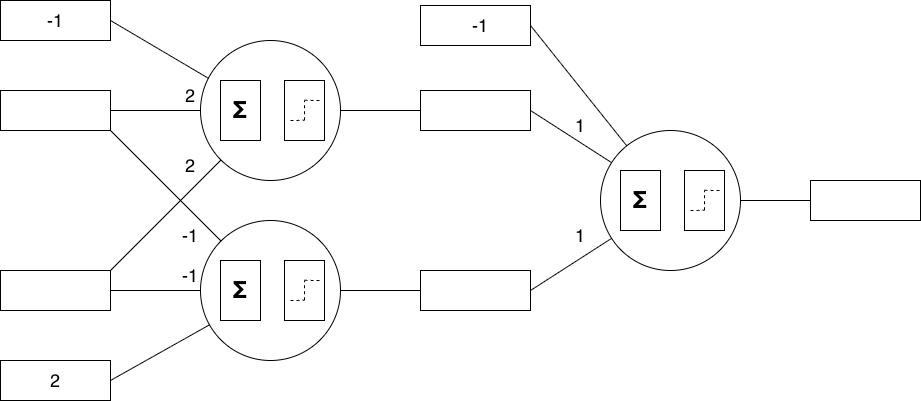

The diagram above was exported from draw.io. Its source (the exported page's mxGraphModel, read from the mxfile embedded in the PNG):
<mxGraphModel dx="1208" dy="1201" grid="1" gridSize="10" guides="1" tooltips="1" connect="1" arrows="1" fold="1" page="1" pageScale="1" pageWidth="2336" pageHeight="1654" math="0" shadow="0">
  <root>
    <mxCell id="0" />
    <mxCell id="1" parent="0" />
    <mxCell id="E9X5KKtF6wZdDT3BoWNY-1" edge="1" parent="1" source="E9X5KKtF6wZdDT3BoWNY-2" style="edgeStyle=orthogonalEdgeStyle;rounded=0;orthogonalLoop=1;jettySize=auto;html=1;exitX=1;exitY=0.5;exitDx=0;exitDy=0;endArrow=none;endFill=0;">
      <mxGeometry relative="1" as="geometry">
        <mxPoint x="540" y="200" as="targetPoint" />
      </mxGeometry>
    </mxCell>
    <mxCell id="E9X5KKtF6wZdDT3BoWNY-2" parent="1" style="ellipse;whiteSpace=wrap;html=1;aspect=fixed;" value="" vertex="1">
      <mxGeometry height="140" width="140" x="320" y="130" as="geometry" />
    </mxCell>
    <mxCell id="E9X5KKtF6wZdDT3BoWNY-3" parent="1" style="rounded=0;whiteSpace=wrap;html=1;" value="&lt;b&gt;&lt;font style=&quot;font-size: 24px;&quot;&gt;Σ&lt;/font&gt;&lt;/b&gt;" vertex="1">
      <mxGeometry height="60" width="40" x="340" y="170" as="geometry" />
    </mxCell>
    <mxCell id="E9X5KKtF6wZdDT3BoWNY-4" parent="1" style="rounded=0;whiteSpace=wrap;html=1;" value="" vertex="1">
      <mxGeometry height="60" width="40" x="404" y="170" as="geometry" />
    </mxCell>
    <mxCell id="E9X5KKtF6wZdDT3BoWNY-5" edge="1" parent="1" style="endArrow=none;dashed=1;html=1;rounded=0;" value="">
      <mxGeometry height="50" relative="1" width="50" as="geometry">
        <mxPoint x="410" y="210" as="sourcePoint" />
        <mxPoint x="424" y="209.77999999999997" as="targetPoint" />
      </mxGeometry>
    </mxCell>
    <mxCell id="E9X5KKtF6wZdDT3BoWNY-6" edge="1" parent="1" style="endArrow=none;dashed=1;html=1;rounded=0;" value="">
      <mxGeometry height="50" relative="1" width="50" as="geometry">
        <mxPoint x="424" y="189.77999999999997" as="sourcePoint" />
        <mxPoint x="440" y="190" as="targetPoint" />
      </mxGeometry>
    </mxCell>
    <mxCell id="E9X5KKtF6wZdDT3BoWNY-7" edge="1" parent="1" style="endArrow=none;dashed=1;html=1;rounded=0;" value="">
      <mxGeometry height="50" relative="1" width="50" as="geometry">
        <mxPoint x="424" y="209.77999999999997" as="sourcePoint" />
        <mxPoint x="424" y="189.77999999999997" as="targetPoint" />
      </mxGeometry>
    </mxCell>
    <mxCell id="E9X5KKtF6wZdDT3BoWNY-8" edge="1" parent="1" source="E9X5KKtF6wZdDT3BoWNY-9" style="rounded=0;orthogonalLoop=1;jettySize=auto;html=1;exitX=1;exitY=1;exitDx=0;exitDy=0;entryX=0;entryY=0;entryDx=0;entryDy=0;endArrow=none;endFill=0;" target="E9X5KKtF6wZdDT3BoWNY-16">
      <mxGeometry relative="1" as="geometry" />
    </mxCell>
    <mxCell id="E9X5KKtF6wZdDT3BoWNY-9" parent="1" style="rounded=0;whiteSpace=wrap;html=1;" value="" vertex="1">
      <mxGeometry height="40" width="110" x="120" y="180" as="geometry" />
    </mxCell>
    <mxCell id="E9X5KKtF6wZdDT3BoWNY-10" parent="1" style="rounded=0;whiteSpace=wrap;html=1;" value="" vertex="1">
      <mxGeometry height="40" width="110" x="540" y="180" as="geometry" />
    </mxCell>
    <mxCell id="E9X5KKtF6wZdDT3BoWNY-11" edge="1" parent="1" source="E9X5KKtF6wZdDT3BoWNY-2" style="endArrow=none;html=1;rounded=0;entryX=1;entryY=0.5;entryDx=0;entryDy=0;" target="E9X5KKtF6wZdDT3BoWNY-9" value="">
      <mxGeometry height="50" relative="1" width="50" as="geometry">
        <mxPoint x="370" y="210" as="sourcePoint" />
        <mxPoint x="420" y="160" as="targetPoint" />
      </mxGeometry>
    </mxCell>
    <mxCell id="E9X5KKtF6wZdDT3BoWNY-12" edge="1" parent="1" source="E9X5KKtF6wZdDT3BoWNY-2" style="endArrow=none;html=1;rounded=0;entryX=1;entryY=0;entryDx=0;entryDy=0;" target="E9X5KKtF6wZdDT3BoWNY-25" value="">
      <mxGeometry height="50" relative="1" width="50" as="geometry">
        <mxPoint x="336" y="182" as="sourcePoint" />
        <mxPoint x="230" y="260" as="targetPoint" />
      </mxGeometry>
    </mxCell>
    <mxCell id="E9X5KKtF6wZdDT3BoWNY-13" parent="1" style="rounded=0;whiteSpace=wrap;html=1;" value="" vertex="1">
      <mxGeometry height="40" width="110" x="120" y="90" as="geometry" />
    </mxCell>
    <mxCell id="E9X5KKtF6wZdDT3BoWNY-14" edge="1" parent="1" source="E9X5KKtF6wZdDT3BoWNY-2" style="endArrow=none;html=1;rounded=0;entryX=1;entryY=0.5;entryDx=0;entryDy=0;exitX=0.058;exitY=0.271;exitDx=0;exitDy=0;exitPerimeter=0;" target="E9X5KKtF6wZdDT3BoWNY-13" value="">
      <mxGeometry height="50" relative="1" width="50" as="geometry">
        <mxPoint x="330" y="210" as="sourcePoint" />
        <mxPoint x="240" y="210" as="targetPoint" />
      </mxGeometry>
    </mxCell>
    <mxCell id="E9X5KKtF6wZdDT3BoWNY-15" edge="1" parent="1" source="E9X5KKtF6wZdDT3BoWNY-16" style="edgeStyle=orthogonalEdgeStyle;rounded=0;orthogonalLoop=1;jettySize=auto;html=1;exitX=1;exitY=0.5;exitDx=0;exitDy=0;endArrow=none;endFill=0;" target="E9X5KKtF6wZdDT3BoWNY-22">
      <mxGeometry relative="1" as="geometry" />
    </mxCell>
    <mxCell id="E9X5KKtF6wZdDT3BoWNY-16" parent="1" style="ellipse;whiteSpace=wrap;html=1;aspect=fixed;" value="" vertex="1">
      <mxGeometry height="140" width="140" x="320" y="310" as="geometry" />
    </mxCell>
    <mxCell id="E9X5KKtF6wZdDT3BoWNY-17" parent="1" style="rounded=0;whiteSpace=wrap;html=1;" value="&lt;b&gt;&lt;font style=&quot;font-size: 24px;&quot;&gt;Σ&lt;/font&gt;&lt;/b&gt;" vertex="1">
      <mxGeometry height="60" width="40" x="340" y="350" as="geometry" />
    </mxCell>
    <mxCell id="E9X5KKtF6wZdDT3BoWNY-18" parent="1" style="rounded=0;whiteSpace=wrap;html=1;" value="" vertex="1">
      <mxGeometry height="60" width="40" x="404" y="350" as="geometry" />
    </mxCell>
    <mxCell id="E9X5KKtF6wZdDT3BoWNY-19" edge="1" parent="1" style="endArrow=none;dashed=1;html=1;rounded=0;" value="">
      <mxGeometry height="50" relative="1" width="50" as="geometry">
        <mxPoint x="410" y="390" as="sourcePoint" />
        <mxPoint x="424" y="389.78" as="targetPoint" />
      </mxGeometry>
    </mxCell>
    <mxCell id="E9X5KKtF6wZdDT3BoWNY-20" edge="1" parent="1" style="endArrow=none;dashed=1;html=1;rounded=0;" value="">
      <mxGeometry height="50" relative="1" width="50" as="geometry">
        <mxPoint x="424" y="369.78" as="sourcePoint" />
        <mxPoint x="440" y="370" as="targetPoint" />
      </mxGeometry>
    </mxCell>
    <mxCell id="E9X5KKtF6wZdDT3BoWNY-21" edge="1" parent="1" style="endArrow=none;dashed=1;html=1;rounded=0;" value="">
      <mxGeometry height="50" relative="1" width="50" as="geometry">
        <mxPoint x="424" y="389.78" as="sourcePoint" />
        <mxPoint x="424" y="369.78" as="targetPoint" />
      </mxGeometry>
    </mxCell>
    <mxCell id="E9X5KKtF6wZdDT3BoWNY-22" parent="1" style="rounded=0;whiteSpace=wrap;html=1;" value="" vertex="1">
      <mxGeometry height="40" width="110" x="540" y="360" as="geometry" />
    </mxCell>
    <mxCell id="E9X5KKtF6wZdDT3BoWNY-23" edge="1" parent="1" source="E9X5KKtF6wZdDT3BoWNY-16" style="endArrow=none;html=1;rounded=0;entryX=1;entryY=0.5;entryDx=0;entryDy=0;" value="">
      <mxGeometry height="50" relative="1" width="50" as="geometry">
        <mxPoint x="370" y="390" as="sourcePoint" />
        <mxPoint x="230" y="380" as="targetPoint" />
      </mxGeometry>
    </mxCell>
    <mxCell id="E9X5KKtF6wZdDT3BoWNY-25" parent="1" style="rounded=0;whiteSpace=wrap;html=1;" value="" vertex="1">
      <mxGeometry height="40" width="110" x="120" y="360" as="geometry" />
    </mxCell>
    <mxCell id="E9X5KKtF6wZdDT3BoWNY-26" edge="1" parent="1" source="E9X5KKtF6wZdDT3BoWNY-27" style="edgeStyle=orthogonalEdgeStyle;rounded=0;orthogonalLoop=1;jettySize=auto;html=1;exitX=1;exitY=0.5;exitDx=0;exitDy=0;endArrow=none;endFill=0;" target="E9X5KKtF6wZdDT3BoWNY-33">
      <mxGeometry relative="1" as="geometry" />
    </mxCell>
    <mxCell id="E9X5KKtF6wZdDT3BoWNY-27" parent="1" style="ellipse;whiteSpace=wrap;html=1;aspect=fixed;" value="" vertex="1">
      <mxGeometry height="140" width="140" x="720" y="220" as="geometry" />
    </mxCell>
    <mxCell id="E9X5KKtF6wZdDT3BoWNY-28" parent="1" style="rounded=0;whiteSpace=wrap;html=1;" value="&lt;b&gt;&lt;font style=&quot;font-size: 24px;&quot;&gt;Σ&lt;/font&gt;&lt;/b&gt;" vertex="1">
      <mxGeometry height="60" width="40" x="740" y="260" as="geometry" />
    </mxCell>
    <mxCell id="E9X5KKtF6wZdDT3BoWNY-29" parent="1" style="rounded=0;whiteSpace=wrap;html=1;" value="" vertex="1">
      <mxGeometry height="60" width="40" x="804" y="260" as="geometry" />
    </mxCell>
    <mxCell id="E9X5KKtF6wZdDT3BoWNY-30" edge="1" parent="1" style="endArrow=none;dashed=1;html=1;rounded=0;" value="">
      <mxGeometry height="50" relative="1" width="50" as="geometry">
        <mxPoint x="810" y="300" as="sourcePoint" />
        <mxPoint x="824" y="299.78" as="targetPoint" />
      </mxGeometry>
    </mxCell>
    <mxCell id="E9X5KKtF6wZdDT3BoWNY-31" edge="1" parent="1" style="endArrow=none;dashed=1;html=1;rounded=0;" value="">
      <mxGeometry height="50" relative="1" width="50" as="geometry">
        <mxPoint x="824" y="279.78" as="sourcePoint" />
        <mxPoint x="840" y="280" as="targetPoint" />
      </mxGeometry>
    </mxCell>
    <mxCell id="E9X5KKtF6wZdDT3BoWNY-32" edge="1" parent="1" style="endArrow=none;dashed=1;html=1;rounded=0;" value="">
      <mxGeometry height="50" relative="1" width="50" as="geometry">
        <mxPoint x="824" y="299.78" as="sourcePoint" />
        <mxPoint x="824" y="279.78" as="targetPoint" />
      </mxGeometry>
    </mxCell>
    <mxCell id="E9X5KKtF6wZdDT3BoWNY-33" parent="1" style="rounded=0;whiteSpace=wrap;html=1;" value="" vertex="1">
      <mxGeometry height="40" width="110" x="930" y="270" as="geometry" />
    </mxCell>
    <mxCell id="E9X5KKtF6wZdDT3BoWNY-34" edge="1" parent="1" source="E9X5KKtF6wZdDT3BoWNY-27" style="endArrow=none;html=1;rounded=0;entryX=1;entryY=0.5;entryDx=0;entryDy=0;" target="E9X5KKtF6wZdDT3BoWNY-10" value="">
      <mxGeometry height="50" relative="1" width="50" as="geometry">
        <mxPoint x="790" y="300" as="sourcePoint" />
        <mxPoint x="650" y="290" as="targetPoint" />
      </mxGeometry>
    </mxCell>
    <mxCell id="E9X5KKtF6wZdDT3BoWNY-35" edge="1" parent="1" source="E9X5KKtF6wZdDT3BoWNY-27" style="endArrow=none;html=1;rounded=0;entryX=1;entryY=0.5;entryDx=0;entryDy=0;" target="E9X5KKtF6wZdDT3BoWNY-22" value="">
      <mxGeometry height="50" relative="1" width="50" as="geometry">
        <mxPoint x="756" y="272" as="sourcePoint" />
        <mxPoint x="650" y="350" as="targetPoint" />
      </mxGeometry>
    </mxCell>
    <mxCell id="E9X5KKtF6wZdDT3BoWNY-36" parent="1" style="rounded=0;whiteSpace=wrap;html=1;" value="" vertex="1">
      <mxGeometry height="40" width="110" x="540" y="95" as="geometry" />
    </mxCell>
    <mxCell id="E9X5KKtF6wZdDT3BoWNY-37" edge="1" parent="1" source="E9X5KKtF6wZdDT3BoWNY-27" style="endArrow=none;html=1;rounded=0;entryX=1;entryY=0.5;entryDx=0;entryDy=0;" target="E9X5KKtF6wZdDT3BoWNY-36" value="">
      <mxGeometry height="50" relative="1" width="50" as="geometry">
        <mxPoint x="750" y="300" as="sourcePoint" />
        <mxPoint x="660" y="300" as="targetPoint" />
      </mxGeometry>
    </mxCell>
    <mxCell id="E9X5KKtF6wZdDT3BoWNY-38" parent="1" style="rounded=0;whiteSpace=wrap;html=1;" value="" vertex="1">
      <mxGeometry height="40" width="110" x="120" y="450" as="geometry" />
    </mxCell>
    <mxCell id="E9X5KKtF6wZdDT3BoWNY-39" edge="1" parent="1" source="E9X5KKtF6wZdDT3BoWNY-38" style="rounded=0;orthogonalLoop=1;jettySize=auto;html=1;exitX=1;exitY=0.5;exitDx=0;exitDy=0;endArrow=none;endFill=0;" target="E9X5KKtF6wZdDT3BoWNY-16">
      <mxGeometry relative="1" as="geometry" />
    </mxCell>
    <mxCell id="8xdTYExKl5Bacck3RZMj-1" parent="1" style="text;html=1;whiteSpace=wrap;strokeColor=none;fillColor=none;align=center;verticalAlign=middle;rounded=0;" value="&lt;font style=&quot;font-size: 18px;&quot;&gt;-1&lt;/font&gt;" vertex="1">
      <mxGeometry height="30" width="60" x="145" y="95" as="geometry" />
    </mxCell>
    <mxCell id="8xdTYExKl5Bacck3RZMj-2" parent="1" style="text;html=1;whiteSpace=wrap;strokeColor=none;fillColor=none;align=center;verticalAlign=middle;rounded=0;" value="&lt;font style=&quot;font-size: 18px;&quot;&gt;2&lt;/font&gt;" vertex="1">
      <mxGeometry height="30" width="60" x="145" y="455" as="geometry" />
    </mxCell>
    <mxCell id="8xdTYExKl5Bacck3RZMj-5" parent="1" style="text;html=1;whiteSpace=wrap;strokeColor=none;fillColor=none;align=center;verticalAlign=middle;rounded=0;" value="&lt;font style=&quot;font-size: 18px;&quot;&gt;2&lt;/font&gt;" vertex="1">
      <mxGeometry height="30" width="60" x="280" y="240" as="geometry" />
    </mxCell>
    <mxCell id="8xdTYExKl5Bacck3RZMj-6" parent="1" style="text;html=1;whiteSpace=wrap;strokeColor=none;fillColor=none;align=center;verticalAlign=middle;rounded=0;" value="&lt;font style=&quot;font-size: 18px;&quot;&gt;2&lt;/font&gt;" vertex="1">
      <mxGeometry height="30" width="60" x="280" y="170" as="geometry" />
    </mxCell>
    <mxCell id="8xdTYExKl5Bacck3RZMj-7" parent="1" style="text;html=1;whiteSpace=wrap;strokeColor=none;fillColor=none;align=center;verticalAlign=middle;rounded=0;" value="&lt;font style=&quot;font-size: 18px;&quot;&gt;-1&lt;/font&gt;" vertex="1">
      <mxGeometry height="30" width="60" x="280" y="310" as="geometry" />
    </mxCell>
    <mxCell id="8xdTYExKl5Bacck3RZMj-8" parent="1" style="text;html=1;whiteSpace=wrap;strokeColor=none;fillColor=none;align=center;verticalAlign=middle;rounded=0;" value="&lt;font style=&quot;font-size: 18px;&quot;&gt;-1&lt;/font&gt;" vertex="1">
      <mxGeometry height="30" width="60" x="280" y="350" as="geometry" />
    </mxCell>
    <mxCell id="8xdTYExKl5Bacck3RZMj-9" parent="1" style="text;html=1;whiteSpace=wrap;strokeColor=none;fillColor=none;align=center;verticalAlign=middle;rounded=0;" value="&lt;font style=&quot;font-size: 18px;&quot;&gt;-1&lt;/font&gt;" vertex="1">
      <mxGeometry height="30" width="60" x="570" y="100" as="geometry" />
    </mxCell>
    <mxCell id="8xdTYExKl5Bacck3RZMj-10" parent="1" style="text;html=1;whiteSpace=wrap;strokeColor=none;fillColor=none;align=center;verticalAlign=middle;rounded=0;" value="&lt;font style=&quot;font-size: 18px;&quot;&gt;1&lt;/font&gt;" vertex="1">
      <mxGeometry height="30" width="60" x="670" y="200" as="geometry" />
    </mxCell>
    <mxCell id="8xdTYExKl5Bacck3RZMj-11" parent="1" style="text;html=1;whiteSpace=wrap;strokeColor=none;fillColor=none;align=center;verticalAlign=middle;rounded=0;" value="&lt;font style=&quot;font-size: 18px;&quot;&gt;1&lt;/font&gt;" vertex="1">
      <mxGeometry height="30" width="60" x="670" y="310" as="geometry" />
    </mxCell>
  </root>
</mxGraphModel>